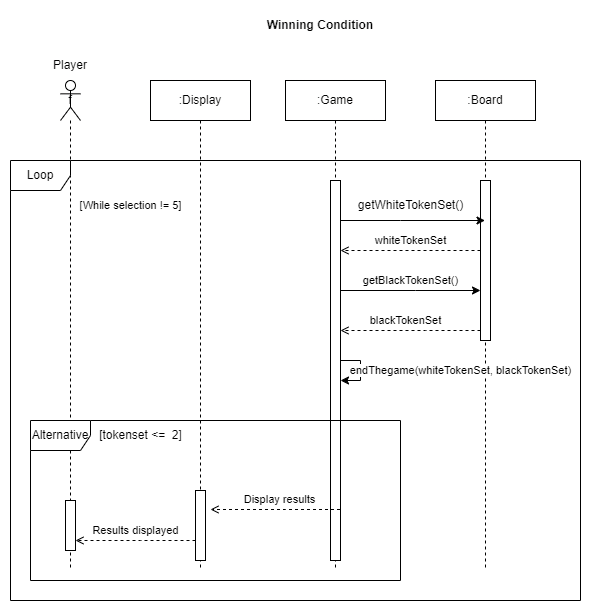

The diagram above was exported from draw.io. Its source (the exported page's mxGraphModel, read from the mxfile embedded in the PNG):
<mxGraphModel dx="989" dy="575" grid="1" gridSize="10" guides="1" tooltips="1" connect="1" arrows="1" fold="1" page="1" pageScale="1" pageWidth="850" pageHeight="1100" math="0" shadow="0">
  <root>
    <mxCell id="0" />
    <mxCell id="1" parent="0" />
    <mxCell id="0lCvbAlPL2ZSxEkqTkDb-1" value="&lt;b&gt;Winning Condition&lt;/b&gt;" style="text;html=1;strokeColor=none;fillColor=none;align=center;verticalAlign=middle;whiteSpace=wrap;rounded=0;" vertex="1" parent="1">
      <mxGeometry x="350" y="50" width="140" height="30" as="geometry" />
    </mxCell>
    <mxCell id="6sWVAPxeJasYF4lyWMu3-1" value=":Board" style="shape=umlLifeline;perimeter=lifelinePerimeter;whiteSpace=wrap;html=1;container=1;dropTarget=0;collapsible=0;recursiveResize=0;outlineConnect=0;portConstraint=eastwest;newEdgeStyle={&quot;edgeStyle&quot;:&quot;elbowEdgeStyle&quot;,&quot;elbow&quot;:&quot;vertical&quot;,&quot;curved&quot;:0,&quot;rounded&quot;:0};strokeWidth=1;" vertex="1" parent="1">
      <mxGeometry x="535" y="120" width="100" height="490" as="geometry" />
    </mxCell>
    <mxCell id="6sWVAPxeJasYF4lyWMu3-2" value="" style="html=1;points=[];perimeter=orthogonalPerimeter;outlineConnect=0;targetShapes=umlLifeline;portConstraint=eastwest;newEdgeStyle={&quot;edgeStyle&quot;:&quot;elbowEdgeStyle&quot;,&quot;elbow&quot;:&quot;vertical&quot;,&quot;curved&quot;:0,&quot;rounded&quot;:0};" vertex="1" parent="6sWVAPxeJasYF4lyWMu3-1">
      <mxGeometry x="45" y="100" width="10" height="160" as="geometry" />
    </mxCell>
    <mxCell id="6sWVAPxeJasYF4lyWMu3-6" value=":Display" style="shape=umlLifeline;perimeter=lifelinePerimeter;whiteSpace=wrap;html=1;container=1;dropTarget=0;collapsible=0;recursiveResize=0;outlineConnect=0;portConstraint=eastwest;newEdgeStyle={&quot;edgeStyle&quot;:&quot;elbowEdgeStyle&quot;,&quot;elbow&quot;:&quot;vertical&quot;,&quot;curved&quot;:0,&quot;rounded&quot;:0};strokeWidth=1;" vertex="1" parent="1">
      <mxGeometry x="250" y="120" width="100" height="490" as="geometry" />
    </mxCell>
    <mxCell id="6sWVAPxeJasYF4lyWMu3-7" value="" style="html=1;points=[];perimeter=orthogonalPerimeter;outlineConnect=0;targetShapes=umlLifeline;portConstraint=eastwest;newEdgeStyle={&quot;edgeStyle&quot;:&quot;elbowEdgeStyle&quot;,&quot;elbow&quot;:&quot;vertical&quot;,&quot;curved&quot;:0,&quot;rounded&quot;:0};" vertex="1" parent="6sWVAPxeJasYF4lyWMu3-6">
      <mxGeometry x="45" y="410" width="10" height="70" as="geometry" />
    </mxCell>
    <mxCell id="6sWVAPxeJasYF4lyWMu3-8" value=":Game" style="shape=umlLifeline;perimeter=lifelinePerimeter;whiteSpace=wrap;html=1;container=1;dropTarget=0;collapsible=0;recursiveResize=0;outlineConnect=0;portConstraint=eastwest;newEdgeStyle={&quot;edgeStyle&quot;:&quot;elbowEdgeStyle&quot;,&quot;elbow&quot;:&quot;vertical&quot;,&quot;curved&quot;:0,&quot;rounded&quot;:0};strokeWidth=1;" vertex="1" parent="1">
      <mxGeometry x="385" y="120" width="100" height="490" as="geometry" />
    </mxCell>
    <mxCell id="6sWVAPxeJasYF4lyWMu3-9" value="" style="html=1;points=[];perimeter=orthogonalPerimeter;outlineConnect=0;targetShapes=umlLifeline;portConstraint=eastwest;newEdgeStyle={&quot;edgeStyle&quot;:&quot;elbowEdgeStyle&quot;,&quot;elbow&quot;:&quot;vertical&quot;,&quot;curved&quot;:0,&quot;rounded&quot;:0};" vertex="1" parent="6sWVAPxeJasYF4lyWMu3-8">
      <mxGeometry x="45" y="100" width="10" height="380" as="geometry" />
    </mxCell>
    <mxCell id="6sWVAPxeJasYF4lyWMu3-53" value="endThegame(whiteTokenSet, blackTokenSet)" style="edgeStyle=elbowEdgeStyle;rounded=0;orthogonalLoop=1;jettySize=auto;html=1;elbow=vertical;curved=0;" edge="1" parent="6sWVAPxeJasYF4lyWMu3-8" source="6sWVAPxeJasYF4lyWMu3-9" target="6sWVAPxeJasYF4lyWMu3-9">
      <mxGeometry y="100" relative="1" as="geometry">
        <Array as="points">
          <mxPoint x="75" y="290" />
        </Array>
        <mxPoint as="offset" />
      </mxGeometry>
    </mxCell>
    <mxCell id="6sWVAPxeJasYF4lyWMu3-12" value="f" style="shape=umlLifeline;perimeter=lifelinePerimeter;whiteSpace=wrap;html=1;container=1;dropTarget=0;collapsible=0;recursiveResize=0;outlineConnect=0;portConstraint=eastwest;newEdgeStyle={&quot;edgeStyle&quot;:&quot;elbowEdgeStyle&quot;,&quot;elbow&quot;:&quot;vertical&quot;,&quot;curved&quot;:0,&quot;rounded&quot;:0};participant=umlActor;" vertex="1" parent="1">
      <mxGeometry x="160" y="120" width="20" height="490" as="geometry" />
    </mxCell>
    <mxCell id="6sWVAPxeJasYF4lyWMu3-13" value="" style="html=1;points=[];perimeter=orthogonalPerimeter;outlineConnect=0;targetShapes=umlLifeline;portConstraint=eastwest;newEdgeStyle={&quot;edgeStyle&quot;:&quot;elbowEdgeStyle&quot;,&quot;elbow&quot;:&quot;vertical&quot;,&quot;curved&quot;:0,&quot;rounded&quot;:0};" vertex="1" parent="6sWVAPxeJasYF4lyWMu3-12">
      <mxGeometry x="5" y="420" width="10" height="50" as="geometry" />
    </mxCell>
    <mxCell id="6sWVAPxeJasYF4lyWMu3-18" style="edgeStyle=elbowEdgeStyle;rounded=0;orthogonalLoop=1;jettySize=auto;html=1;elbow=vertical;curved=0;" edge="1" parent="1" source="6sWVAPxeJasYF4lyWMu3-9" target="6sWVAPxeJasYF4lyWMu3-1">
      <mxGeometry relative="1" as="geometry">
        <Array as="points">
          <mxPoint x="500" y="260" />
        </Array>
      </mxGeometry>
    </mxCell>
    <mxCell id="6sWVAPxeJasYF4lyWMu3-19" value="getWhiteTokenSet()" style="text;html=1;align=center;verticalAlign=middle;resizable=0;points=[];autosize=1;strokeColor=none;fillColor=none;" vertex="1" parent="1">
      <mxGeometry x="445" y="230" width="130" height="30" as="geometry" />
    </mxCell>
    <mxCell id="6sWVAPxeJasYF4lyWMu3-34" style="edgeStyle=elbowEdgeStyle;rounded=0;orthogonalLoop=1;jettySize=auto;html=1;elbow=vertical;curved=0;dashed=1;endArrow=open;endFill=0;" edge="1" parent="1">
      <mxGeometry relative="1" as="geometry">
        <mxPoint x="439.5" y="549" as="sourcePoint" />
        <mxPoint x="310" y="549" as="targetPoint" />
        <Array as="points">
          <mxPoint x="385" y="549" />
          <mxPoint x="395" y="559" />
          <mxPoint x="375" y="579" />
          <mxPoint x="365" y="599" />
          <mxPoint x="385" y="589" />
          <mxPoint x="290" y="579" />
        </Array>
      </mxGeometry>
    </mxCell>
    <mxCell id="6sWVAPxeJasYF4lyWMu3-35" value="Display results" style="edgeLabel;html=1;align=center;verticalAlign=middle;resizable=0;points=[];" vertex="1" connectable="0" parent="6sWVAPxeJasYF4lyWMu3-34">
      <mxGeometry x="0.163" y="-2" relative="1" as="geometry">
        <mxPoint x="14" y="-8" as="offset" />
      </mxGeometry>
    </mxCell>
    <mxCell id="6sWVAPxeJasYF4lyWMu3-41" style="edgeStyle=elbowEdgeStyle;rounded=0;orthogonalLoop=1;jettySize=auto;html=1;elbow=vertical;curved=0;" edge="1" parent="1" source="6sWVAPxeJasYF4lyWMu3-9" target="6sWVAPxeJasYF4lyWMu3-2">
      <mxGeometry relative="1" as="geometry">
        <Array as="points">
          <mxPoint x="515" y="330" />
          <mxPoint x="555" y="340" />
          <mxPoint x="535" y="320" />
        </Array>
      </mxGeometry>
    </mxCell>
    <mxCell id="6sWVAPxeJasYF4lyWMu3-42" value="getBlackTokenSet()" style="edgeLabel;html=1;align=center;verticalAlign=middle;resizable=0;points=[];" vertex="1" connectable="0" parent="6sWVAPxeJasYF4lyWMu3-41">
      <mxGeometry x="-0.1286" y="1" relative="1" as="geometry">
        <mxPoint x="9" y="-9" as="offset" />
      </mxGeometry>
    </mxCell>
    <mxCell id="6sWVAPxeJasYF4lyWMu3-43" style="edgeStyle=elbowEdgeStyle;rounded=0;orthogonalLoop=1;jettySize=auto;html=1;elbow=vertical;curved=0;dashed=1;endArrow=open;endFill=0;" edge="1" parent="1" source="6sWVAPxeJasYF4lyWMu3-2" target="6sWVAPxeJasYF4lyWMu3-9">
      <mxGeometry relative="1" as="geometry">
        <Array as="points">
          <mxPoint x="515" y="290" />
        </Array>
      </mxGeometry>
    </mxCell>
    <mxCell id="6sWVAPxeJasYF4lyWMu3-45" value="whiteTokenSet" style="edgeLabel;html=1;align=center;verticalAlign=middle;resizable=0;points=[];" vertex="1" connectable="0" parent="6sWVAPxeJasYF4lyWMu3-43">
      <mxGeometry x="-0.2143" y="1" relative="1" as="geometry">
        <mxPoint x="-15" y="-11" as="offset" />
      </mxGeometry>
    </mxCell>
    <mxCell id="6sWVAPxeJasYF4lyWMu3-44" value="blackTokenSet" style="edgeStyle=elbowEdgeStyle;rounded=0;orthogonalLoop=1;jettySize=auto;html=1;elbow=vertical;curved=0;dashed=1;endArrow=open;endFill=0;" edge="1" parent="1" source="6sWVAPxeJasYF4lyWMu3-2" target="6sWVAPxeJasYF4lyWMu3-9">
      <mxGeometry x="0.0714" y="-10" relative="1" as="geometry">
        <Array as="points">
          <mxPoint x="525" y="370" />
        </Array>
        <mxPoint as="offset" />
      </mxGeometry>
    </mxCell>
    <mxCell id="6sWVAPxeJasYF4lyWMu3-46" value="Loop" style="shape=umlFrame;whiteSpace=wrap;html=1;pointerEvents=0;" vertex="1" parent="1">
      <mxGeometry x="110" y="200" width="570" height="440" as="geometry" />
    </mxCell>
    <mxCell id="6sWVAPxeJasYF4lyWMu3-47" value="&lt;font style=&quot;font-size: 11px;&quot;&gt;[While selection != 5]&lt;/font&gt;" style="text;html=1;align=center;verticalAlign=middle;resizable=0;points=[];autosize=1;strokeColor=none;fillColor=none;" vertex="1" parent="1">
      <mxGeometry x="165" y="230" width="130" height="30" as="geometry" />
    </mxCell>
    <mxCell id="6sWVAPxeJasYF4lyWMu3-48" value="Alternative" style="shape=umlFrame;whiteSpace=wrap;html=1;pointerEvents=0;" vertex="1" parent="1">
      <mxGeometry x="130" y="460" width="370" height="160" as="geometry" />
    </mxCell>
    <mxCell id="6sWVAPxeJasYF4lyWMu3-49" value="" style="edgeStyle=elbowEdgeStyle;rounded=0;orthogonalLoop=1;jettySize=auto;html=1;elbow=vertical;curved=0;dashed=1;endArrow=open;endFill=0;" edge="1" parent="1" source="6sWVAPxeJasYF4lyWMu3-7" target="6sWVAPxeJasYF4lyWMu3-13">
      <mxGeometry relative="1" as="geometry">
        <mxPoint x="295" y="660" as="sourcePoint" />
        <mxPoint x="180" y="600" as="targetPoint" />
        <Array as="points">
          <mxPoint x="240" y="580" />
          <mxPoint x="250" y="660" />
        </Array>
      </mxGeometry>
    </mxCell>
    <mxCell id="6sWVAPxeJasYF4lyWMu3-51" value="Results displayed" style="edgeLabel;html=1;align=center;verticalAlign=middle;resizable=0;points=[];" vertex="1" connectable="0" parent="6sWVAPxeJasYF4lyWMu3-49">
      <mxGeometry x="0.0167" y="4" relative="1" as="geometry">
        <mxPoint y="-14" as="offset" />
      </mxGeometry>
    </mxCell>
    <mxCell id="6sWVAPxeJasYF4lyWMu3-52" value="[tokenset &amp;lt;=&amp;nbsp; 2]" style="text;html=1;align=center;verticalAlign=middle;resizable=0;points=[];autosize=1;strokeColor=none;fillColor=none;" vertex="1" parent="1">
      <mxGeometry x="185" y="460" width="110" height="30" as="geometry" />
    </mxCell>
    <mxCell id="0G0NKo4lVeYIlZ3b8YZm-1" value="Player" style="text;html=1;strokeColor=none;fillColor=none;align=center;verticalAlign=middle;whiteSpace=wrap;rounded=0;" vertex="1" parent="1">
      <mxGeometry x="140" y="90" width="60" height="30" as="geometry" />
    </mxCell>
  </root>
</mxGraphModel>